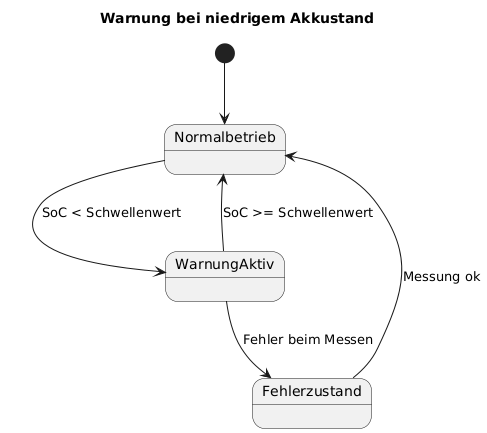

The diagram above was rendered by PlantUML. Its source (embedded in the PNG):
@startuml
title Warnung bei niedrigem Akkustand

[*] --> Normalbetrieb

Normalbetrieb --> WarnungAktiv : SoC < Schwellenwert
WarnungAktiv --> Normalbetrieb : SoC >= Schwellenwert

WarnungAktiv --> Fehlerzustand : Fehler beim Messen
Fehlerzustand --> Normalbetrieb : Messung ok
@enduml